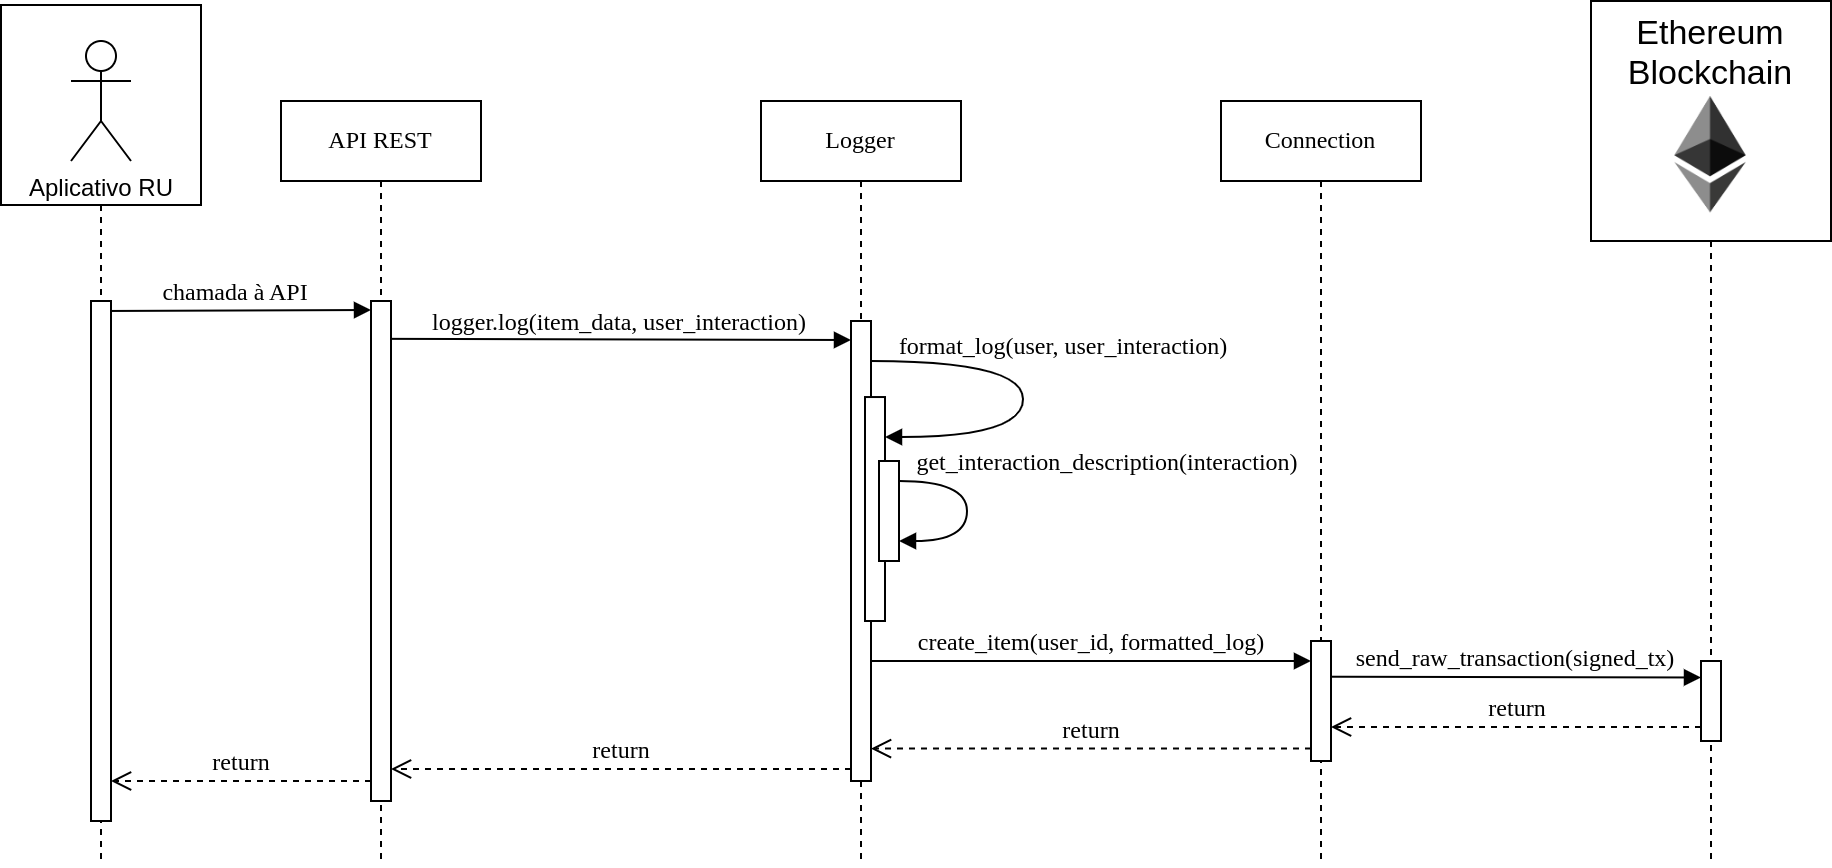

The diagram above was exported from draw.io. Its source (the exported page's mxGraphModel, read from the mxfile embedded in the PNG):
<mxGraphModel dx="1100" dy="573" grid="1" gridSize="10" guides="1" tooltips="1" connect="1" arrows="1" fold="1" page="1" pageScale="1" pageWidth="1100" pageHeight="850" background="none" math="0" shadow="0">
  <root>
    <mxCell id="0" />
    <mxCell id="1" parent="0" />
    <mxCell id="7baba1c4bc27f4b0-2" value="API REST" style="shape=umlLifeline;perimeter=lifelinePerimeter;whiteSpace=wrap;html=1;container=1;collapsible=0;recursiveResize=0;outlineConnect=0;rounded=0;shadow=0;comic=0;labelBackgroundColor=none;strokeWidth=1;fontFamily=Verdana;fontSize=12;align=center;" parent="1" vertex="1">
      <mxGeometry x="240" y="80" width="100" height="380" as="geometry" />
    </mxCell>
    <mxCell id="7baba1c4bc27f4b0-10" value="" style="html=1;points=[];perimeter=orthogonalPerimeter;rounded=0;shadow=0;comic=0;labelBackgroundColor=none;strokeWidth=1;fontFamily=Verdana;fontSize=12;align=center;" parent="7baba1c4bc27f4b0-2" vertex="1">
      <mxGeometry x="45" y="100" width="10" height="250" as="geometry" />
    </mxCell>
    <mxCell id="7baba1c4bc27f4b0-3" value="Logger" style="shape=umlLifeline;perimeter=lifelinePerimeter;whiteSpace=wrap;html=1;container=1;collapsible=0;recursiveResize=0;outlineConnect=0;rounded=0;shadow=0;comic=0;labelBackgroundColor=none;strokeWidth=1;fontFamily=Verdana;fontSize=12;align=center;" parent="1" vertex="1">
      <mxGeometry x="480" y="80" width="100" height="380" as="geometry" />
    </mxCell>
    <mxCell id="7baba1c4bc27f4b0-13" value="" style="html=1;points=[];perimeter=orthogonalPerimeter;rounded=0;shadow=0;comic=0;labelBackgroundColor=none;strokeWidth=1;fontFamily=Verdana;fontSize=12;align=center;" parent="7baba1c4bc27f4b0-3" vertex="1">
      <mxGeometry x="45" y="110" width="10" height="230" as="geometry" />
    </mxCell>
    <mxCell id="o5SUAcJjpmfVkxVlRNw5-6" value="" style="html=1;points=[];perimeter=orthogonalPerimeter;rounded=0;shadow=0;comic=0;labelBackgroundColor=none;strokeWidth=1;fontFamily=Verdana;fontSize=12;align=center;" vertex="1" parent="7baba1c4bc27f4b0-3">
      <mxGeometry x="52" y="148.02" width="10" height="111.98" as="geometry" />
    </mxCell>
    <mxCell id="o5SUAcJjpmfVkxVlRNw5-7" value="format_log(user, user_interaction)" style="html=1;verticalAlign=bottom;endArrow=block;labelBackgroundColor=none;fontFamily=Verdana;fontSize=12;elbow=vertical;edgeStyle=orthogonalEdgeStyle;curved=1;" edge="1" parent="7baba1c4bc27f4b0-3" target="o5SUAcJjpmfVkxVlRNw5-6" source="7baba1c4bc27f4b0-13">
      <mxGeometry x="-0.1573" y="20" relative="1" as="geometry">
        <mxPoint x="56" y="130" as="sourcePoint" />
        <mxPoint x="121" y="180" as="targetPoint" />
        <Array as="points">
          <mxPoint x="131" y="130" />
          <mxPoint x="131" y="168" />
        </Array>
        <mxPoint as="offset" />
      </mxGeometry>
    </mxCell>
    <mxCell id="o5SUAcJjpmfVkxVlRNw5-8" value="" style="html=1;points=[];perimeter=orthogonalPerimeter;rounded=0;shadow=0;comic=0;labelBackgroundColor=none;strokeWidth=1;fontFamily=Verdana;fontSize=12;align=center;" vertex="1" parent="7baba1c4bc27f4b0-3">
      <mxGeometry x="59" y="180" width="10" height="50" as="geometry" />
    </mxCell>
    <mxCell id="o5SUAcJjpmfVkxVlRNw5-9" value="get_interaction_description(interaction)" style="html=1;verticalAlign=bottom;endArrow=block;labelBackgroundColor=none;fontFamily=Verdana;fontSize=12;elbow=vertical;edgeStyle=orthogonalEdgeStyle;curved=1;" edge="1" parent="7baba1c4bc27f4b0-3">
      <mxGeometry x="-0.3061" y="70" relative="1" as="geometry">
        <mxPoint x="69" y="190" as="sourcePoint" />
        <mxPoint x="69" y="220" as="targetPoint" />
        <Array as="points">
          <mxPoint x="103" y="190" />
          <mxPoint x="103" y="220" />
        </Array>
        <mxPoint as="offset" />
      </mxGeometry>
    </mxCell>
    <mxCell id="7baba1c4bc27f4b0-4" value="Connection" style="shape=umlLifeline;perimeter=lifelinePerimeter;whiteSpace=wrap;html=1;container=0;collapsible=0;recursiveResize=0;outlineConnect=0;rounded=0;shadow=0;comic=0;labelBackgroundColor=none;strokeWidth=1;fontFamily=Verdana;fontSize=12;align=center;" parent="1" vertex="1">
      <mxGeometry x="710" y="80" width="100" height="380" as="geometry" />
    </mxCell>
    <mxCell id="7baba1c4bc27f4b0-5" value="" style="shape=umlLifeline;perimeter=lifelinePerimeter;whiteSpace=wrap;html=1;container=1;collapsible=0;recursiveResize=0;outlineConnect=0;rounded=0;shadow=0;comic=0;labelBackgroundColor=none;strokeWidth=1;fontFamily=Verdana;fontSize=12;align=center;" parent="1" vertex="1">
      <mxGeometry x="900" y="80" width="110" height="380" as="geometry" />
    </mxCell>
    <mxCell id="7baba1c4bc27f4b0-19" value="" style="html=1;points=[];perimeter=orthogonalPerimeter;rounded=0;shadow=0;comic=0;labelBackgroundColor=none;strokeWidth=1;fontFamily=Verdana;fontSize=12;align=center;" parent="7baba1c4bc27f4b0-5" vertex="1">
      <mxGeometry x="50" y="280" width="10" height="40" as="geometry" />
    </mxCell>
    <mxCell id="o5SUAcJjpmfVkxVlRNw5-1" value="" style="group" vertex="1" connectable="0" parent="7baba1c4bc27f4b0-5">
      <mxGeometry x="-5" y="-50" width="120" height="120" as="geometry" />
    </mxCell>
    <mxCell id="o5SUAcJjpmfVkxVlRNw5-2" value="&lt;font style=&quot;font-size: 17px;&quot;&gt;Ethereum Blockchain&lt;/font&gt;" style="whiteSpace=wrap;html=1;fontSize=14;verticalAlign=top;shadow=0;strokeWidth=1;" vertex="1" parent="o5SUAcJjpmfVkxVlRNw5-1">
      <mxGeometry width="120" height="120" as="geometry" />
    </mxCell>
    <mxCell id="o5SUAcJjpmfVkxVlRNw5-3" value="" style="shape=image;verticalLabelPosition=bottom;labelBackgroundColor=none;verticalAlign=top;aspect=fixed;imageAspect=0;image=https://upload.wikimedia.org/wikipedia/commons/thumb/0/05/Ethereum_logo_2014.svg/1257px-Ethereum_logo_2014.svg.png;perimeterSpacing=6;" vertex="1" parent="o5SUAcJjpmfVkxVlRNw5-1">
      <mxGeometry x="42.15572519083968" y="48" width="35.68854961832061" height="58.174045801526724" as="geometry" />
    </mxCell>
    <mxCell id="7baba1c4bc27f4b0-8" value="" style="shape=umlLifeline;perimeter=lifelinePerimeter;whiteSpace=wrap;html=1;container=0;collapsible=0;recursiveResize=0;outlineConnect=0;rounded=0;shadow=0;comic=0;labelBackgroundColor=none;strokeWidth=1;fontFamily=Verdana;fontSize=12;align=center;size=100;" parent="1" vertex="1">
      <mxGeometry x="100" y="32" width="100" height="430" as="geometry" />
    </mxCell>
    <mxCell id="7baba1c4bc27f4b0-16" value="" style="html=1;points=[];perimeter=orthogonalPerimeter;rounded=0;shadow=0;comic=0;labelBackgroundColor=none;strokeWidth=1;fontFamily=Verdana;fontSize=12;align=center;" parent="1" vertex="1">
      <mxGeometry x="755" y="350" width="10" height="60" as="geometry" />
    </mxCell>
    <mxCell id="7baba1c4bc27f4b0-17" value="create_item(user_id, formatted_log)" style="html=1;verticalAlign=bottom;endArrow=block;labelBackgroundColor=none;fontFamily=Verdana;fontSize=12;edgeStyle=elbowEdgeStyle;elbow=vertical;" parent="1" source="7baba1c4bc27f4b0-13" target="7baba1c4bc27f4b0-16" edge="1">
      <mxGeometry relative="1" as="geometry">
        <mxPoint x="670" y="220" as="sourcePoint" />
        <Array as="points">
          <mxPoint x="580" y="360" />
          <mxPoint x="710" y="390" />
          <mxPoint x="620" y="350" />
          <mxPoint x="710" y="280" />
          <mxPoint x="620" y="220" />
        </Array>
      </mxGeometry>
    </mxCell>
    <mxCell id="7baba1c4bc27f4b0-11" value="chamada à API" style="html=1;verticalAlign=bottom;endArrow=block;entryX=0;entryY=0;labelBackgroundColor=none;fontFamily=Verdana;fontSize=12;edgeStyle=elbowEdgeStyle;elbow=vertical;" parent="1" edge="1">
      <mxGeometry relative="1" as="geometry">
        <mxPoint x="150" y="185" as="sourcePoint" />
        <mxPoint x="285" y="185" as="targetPoint" />
      </mxGeometry>
    </mxCell>
    <mxCell id="7baba1c4bc27f4b0-14" value="logger.log(item_data, user_interaction)" style="html=1;verticalAlign=bottom;endArrow=block;entryX=0;entryY=0;labelBackgroundColor=none;fontFamily=Verdana;fontSize=12;edgeStyle=elbowEdgeStyle;elbow=vertical;" parent="1" edge="1">
      <mxGeometry relative="1" as="geometry">
        <mxPoint x="295" y="198.9230769230769" as="sourcePoint" />
        <mxPoint x="525" y="199.00000000000028" as="targetPoint" />
      </mxGeometry>
    </mxCell>
    <mxCell id="7baba1c4bc27f4b0-9" value="" style="html=1;points=[];perimeter=orthogonalPerimeter;rounded=0;shadow=0;comic=0;labelBackgroundColor=none;strokeWidth=1;fontFamily=Verdana;fontSize=12;align=center;" parent="1" vertex="1">
      <mxGeometry x="145" y="180" width="10" height="260" as="geometry" />
    </mxCell>
    <mxCell id="o5SUAcJjpmfVkxVlRNw5-4" value="Aplicativo RU" style="shape=umlActor;verticalLabelPosition=bottom;verticalAlign=top;html=1;outlineConnect=0;" vertex="1" parent="1">
      <mxGeometry x="135" y="50" width="30" height="60" as="geometry" />
    </mxCell>
    <mxCell id="7baba1c4bc27f4b0-20" value="send_raw_transaction(signed_tx)" style="html=1;verticalAlign=bottom;endArrow=block;entryX=0;entryY=0;labelBackgroundColor=none;fontFamily=Verdana;fontSize=12;edgeStyle=elbowEdgeStyle;elbow=vertical;" parent="1" edge="1">
      <mxGeometry relative="1" as="geometry">
        <mxPoint x="765" y="367.859649122807" as="sourcePoint" />
        <mxPoint x="950" y="368.0000000000001" as="targetPoint" />
      </mxGeometry>
    </mxCell>
    <mxCell id="7baba1c4bc27f4b0-21" value="return" style="html=1;verticalAlign=bottom;endArrow=open;dashed=1;endSize=8;labelBackgroundColor=none;fontFamily=Verdana;fontSize=12;edgeStyle=elbowEdgeStyle;elbow=vertical;" parent="1" edge="1">
      <mxGeometry relative="1" as="geometry">
        <mxPoint x="765" y="393" as="targetPoint" />
        <Array as="points">
          <mxPoint x="870" y="393" />
          <mxPoint x="900" y="393" />
        </Array>
        <mxPoint x="950" y="393" as="sourcePoint" />
      </mxGeometry>
    </mxCell>
    <mxCell id="o5SUAcJjpmfVkxVlRNw5-12" value="return" style="html=1;verticalAlign=bottom;endArrow=open;dashed=1;endSize=8;labelBackgroundColor=none;fontFamily=Verdana;fontSize=12;edgeStyle=elbowEdgeStyle;elbow=vertical;" edge="1" parent="1">
      <mxGeometry relative="1" as="geometry">
        <mxPoint x="535" y="403.78999999999996" as="targetPoint" />
        <Array as="points">
          <mxPoint x="665" y="403.79" />
          <mxPoint x="695" y="403.79" />
        </Array>
        <mxPoint x="755" y="403.78999999999996" as="sourcePoint" />
      </mxGeometry>
    </mxCell>
    <mxCell id="o5SUAcJjpmfVkxVlRNw5-13" value="return" style="html=1;verticalAlign=bottom;endArrow=open;dashed=1;endSize=8;labelBackgroundColor=none;fontFamily=Verdana;fontSize=12;edgeStyle=elbowEdgeStyle;elbow=vertical;" edge="1" parent="1">
      <mxGeometry relative="1" as="geometry">
        <mxPoint x="295" y="414" as="targetPoint" />
        <Array as="points">
          <mxPoint x="445" y="414" />
          <mxPoint x="475" y="414" />
        </Array>
        <mxPoint x="524.9999999999999" y="414" as="sourcePoint" />
      </mxGeometry>
    </mxCell>
    <mxCell id="o5SUAcJjpmfVkxVlRNw5-15" value="return" style="html=1;verticalAlign=bottom;endArrow=open;dashed=1;endSize=8;labelBackgroundColor=none;fontFamily=Verdana;fontSize=12;edgeStyle=elbowEdgeStyle;elbow=vertical;" edge="1" parent="1" source="7baba1c4bc27f4b0-10" target="7baba1c4bc27f4b0-9">
      <mxGeometry relative="1" as="geometry">
        <mxPoint x="165" y="420" as="targetPoint" />
        <Array as="points">
          <mxPoint x="200" y="420" />
          <mxPoint x="230" y="420" />
        </Array>
        <mxPoint x="279.9999999999999" y="420" as="sourcePoint" />
      </mxGeometry>
    </mxCell>
  </root>
</mxGraphModel>